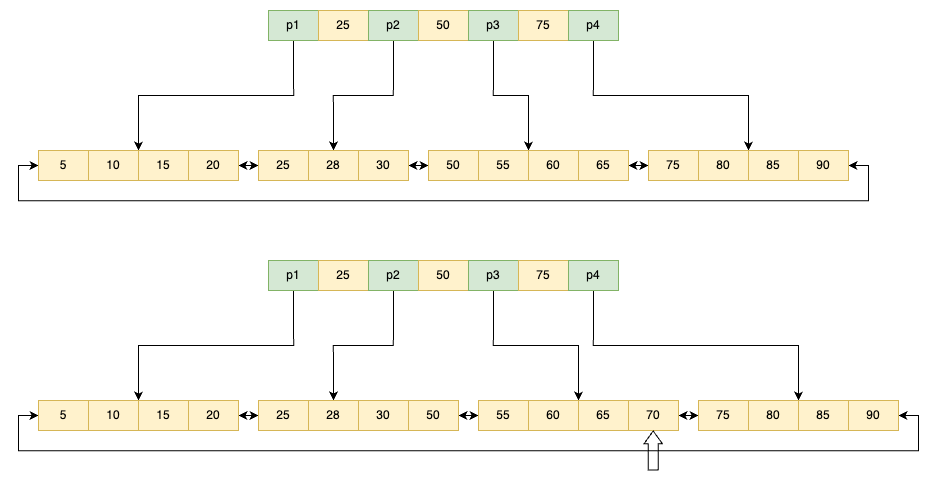

The diagram above was exported from draw.io. Its source (the exported page's mxGraphModel, read from the mxfile embedded in the PNG):
<mxGraphModel dx="2250" dy="2191" grid="1" gridSize="10" guides="1" tooltips="1" connect="1" arrows="1" fold="1" page="1" pageScale="1" pageWidth="850" pageHeight="1100" math="0" shadow="0">
  <root>
    <mxCell id="0" />
    <mxCell id="1" parent="0" />
    <mxCell id="2" style="edgeStyle=orthogonalEdgeStyle;rounded=0;orthogonalLoop=1;jettySize=auto;html=1;exitX=0.5;exitY=1;exitDx=0;exitDy=0;entryX=0;entryY=0;entryDx=0;entryDy=0;" edge="1" source="3" target="16" parent="1">
      <mxGeometry relative="1" as="geometry" />
    </mxCell>
    <mxCell id="3" value="p1" style="rounded=0;whiteSpace=wrap;html=1;fillColor=#d5e8d4;strokeColor=#82b366;" vertex="1" parent="1">
      <mxGeometry x="270" y="1380" width="50" height="30" as="geometry" />
    </mxCell>
    <mxCell id="4" value="25" style="rounded=0;whiteSpace=wrap;html=1;fillColor=#fff2cc;strokeColor=#d6b656;" vertex="1" parent="1">
      <mxGeometry x="320" y="1380" width="50" height="30" as="geometry" />
    </mxCell>
    <mxCell id="5" style="edgeStyle=orthogonalEdgeStyle;rounded=0;orthogonalLoop=1;jettySize=auto;html=1;exitX=0.5;exitY=1;exitDx=0;exitDy=0;entryX=0.5;entryY=0;entryDx=0;entryDy=0;" edge="1" source="6" target="20" parent="1">
      <mxGeometry relative="1" as="geometry" />
    </mxCell>
    <mxCell id="6" value="p2" style="rounded=0;whiteSpace=wrap;html=1;fillColor=#d5e8d4;strokeColor=#82b366;" vertex="1" parent="1">
      <mxGeometry x="370" y="1380" width="50" height="30" as="geometry" />
    </mxCell>
    <mxCell id="7" value="50" style="rounded=0;whiteSpace=wrap;html=1;fillColor=#fff2cc;strokeColor=#d6b656;" vertex="1" parent="1">
      <mxGeometry x="420" y="1380" width="50" height="30" as="geometry" />
    </mxCell>
    <mxCell id="8" style="edgeStyle=orthogonalEdgeStyle;rounded=0;orthogonalLoop=1;jettySize=auto;html=1;exitX=0.5;exitY=1;exitDx=0;exitDy=0;entryX=0;entryY=0;entryDx=0;entryDy=0;" edge="1" source="9" target="25" parent="1">
      <mxGeometry relative="1" as="geometry" />
    </mxCell>
    <mxCell id="9" value="p3" style="rounded=0;whiteSpace=wrap;html=1;fillColor=#d5e8d4;strokeColor=#82b366;" vertex="1" parent="1">
      <mxGeometry x="470" y="1380" width="50" height="30" as="geometry" />
    </mxCell>
    <mxCell id="10" value="75" style="rounded=0;whiteSpace=wrap;html=1;fillColor=#fff2cc;strokeColor=#d6b656;" vertex="1" parent="1">
      <mxGeometry x="520" y="1380" width="50" height="30" as="geometry" />
    </mxCell>
    <mxCell id="11" style="edgeStyle=orthogonalEdgeStyle;rounded=0;orthogonalLoop=1;jettySize=auto;html=1;exitX=0.5;exitY=1;exitDx=0;exitDy=0;entryX=1;entryY=0;entryDx=0;entryDy=0;" edge="1" source="12" target="29" parent="1">
      <mxGeometry relative="1" as="geometry" />
    </mxCell>
    <mxCell id="12" value="p4" style="rounded=0;whiteSpace=wrap;html=1;fillColor=#d5e8d4;strokeColor=#82b366;" vertex="1" parent="1">
      <mxGeometry x="570" y="1380" width="50" height="30" as="geometry" />
    </mxCell>
    <mxCell id="13" style="edgeStyle=orthogonalEdgeStyle;rounded=0;orthogonalLoop=1;jettySize=auto;html=1;exitX=0;exitY=0.5;exitDx=0;exitDy=0;entryX=1;entryY=0.5;entryDx=0;entryDy=0;startArrow=classic;startFill=1;" edge="1" source="14" target="31" parent="1">
      <mxGeometry relative="1" as="geometry">
        <Array as="points">
          <mxPoint x="20" y="1535" />
          <mxPoint x="20" y="1570" />
          <mxPoint x="870" y="1570" />
          <mxPoint x="870" y="1535" />
        </Array>
      </mxGeometry>
    </mxCell>
    <mxCell id="14" value="5" style="rounded=0;whiteSpace=wrap;html=1;fillColor=#fff2cc;strokeColor=#d6b656;" vertex="1" parent="1">
      <mxGeometry x="40" y="1520" width="50" height="30" as="geometry" />
    </mxCell>
    <mxCell id="15" value="10" style="rounded=0;whiteSpace=wrap;html=1;fillColor=#fff2cc;strokeColor=#d6b656;" vertex="1" parent="1">
      <mxGeometry x="90" y="1520" width="50" height="30" as="geometry" />
    </mxCell>
    <mxCell id="16" value="15" style="rounded=0;whiteSpace=wrap;html=1;fillColor=#fff2cc;strokeColor=#d6b656;" vertex="1" parent="1">
      <mxGeometry x="140" y="1520" width="50" height="30" as="geometry" />
    </mxCell>
    <mxCell id="17" style="edgeStyle=orthogonalEdgeStyle;rounded=0;orthogonalLoop=1;jettySize=auto;html=1;exitX=1;exitY=0.5;exitDx=0;exitDy=0;entryX=0;entryY=0.5;entryDx=0;entryDy=0;startArrow=classic;startFill=1;" edge="1" source="18" target="19" parent="1">
      <mxGeometry relative="1" as="geometry" />
    </mxCell>
    <mxCell id="18" value="20" style="rounded=0;whiteSpace=wrap;html=1;fillColor=#fff2cc;strokeColor=#d6b656;" vertex="1" parent="1">
      <mxGeometry x="190" y="1520" width="50" height="30" as="geometry" />
    </mxCell>
    <mxCell id="19" value="25" style="rounded=0;whiteSpace=wrap;html=1;fillColor=#fff2cc;strokeColor=#d6b656;" vertex="1" parent="1">
      <mxGeometry x="260" y="1520" width="50" height="30" as="geometry" />
    </mxCell>
    <mxCell id="20" value="28" style="rounded=0;whiteSpace=wrap;html=1;fillColor=#fff2cc;strokeColor=#d6b656;" vertex="1" parent="1">
      <mxGeometry x="310" y="1520" width="50" height="30" as="geometry" />
    </mxCell>
    <mxCell id="21" style="edgeStyle=orthogonalEdgeStyle;rounded=0;orthogonalLoop=1;jettySize=auto;html=1;exitX=1;exitY=0.5;exitDx=0;exitDy=0;entryX=0;entryY=0.5;entryDx=0;entryDy=0;startArrow=classic;startFill=1;" edge="1" source="22" target="23" parent="1">
      <mxGeometry relative="1" as="geometry" />
    </mxCell>
    <mxCell id="22" value="30" style="rounded=0;whiteSpace=wrap;html=1;fillColor=#fff2cc;strokeColor=#d6b656;" vertex="1" parent="1">
      <mxGeometry x="360" y="1520" width="50" height="30" as="geometry" />
    </mxCell>
    <mxCell id="23" value="50" style="rounded=0;whiteSpace=wrap;html=1;fillColor=#fff2cc;strokeColor=#d6b656;" vertex="1" parent="1">
      <mxGeometry x="430" y="1520" width="50" height="30" as="geometry" />
    </mxCell>
    <mxCell id="24" value="55" style="rounded=0;whiteSpace=wrap;html=1;fillColor=#fff2cc;strokeColor=#d6b656;" vertex="1" parent="1">
      <mxGeometry x="480" y="1520" width="50" height="30" as="geometry" />
    </mxCell>
    <mxCell id="25" value="60&lt;span style=&quot;color: rgba(0, 0, 0, 0); font-family: monospace; font-size: 0px; text-align: start; text-wrap-mode: nowrap;&quot;&gt;%3CmxGraphModel%3E%3Croot%3E%3CmxCell%20id%3D%220%22%2F%3E%3CmxCell%20id%3D%221%22%20parent%3D%220%22%2F%3E%3CmxCell%20id%3D%222%22%20value%3D%2225%22%20style%3D%22rounded%3D0%3BwhiteSpace%3Dwrap%3Bhtml%3D1%3BfillColor%3D%23d5e8d4%3BstrokeColor%3D%2382b366%3B%22%20vertex%3D%221%22%20parent%3D%221%22%3E%3CmxGeometry%20x%3D%22260%22%20y%3D%221520%22%20width%3D%2250%22%20height%3D%2230%22%20as%3D%22geometry%22%2F%3E%3C%2FmxCell%3E%3CmxCell%20id%3D%223%22%20value%3D%2228%22%20style%3D%22rounded%3D0%3BwhiteSpace%3Dwrap%3Bhtml%3D1%3BfillColor%3D%23fff2cc%3BstrokeColor%3D%23d6b656%3B%22%20vertex%3D%221%22%20parent%3D%221%22%3E%3CmxGeometry%20x%3D%22310%22%20y%3D%221520%22%20width%3D%2250%22%20height%3D%2230%22%20as%3D%22geometry%22%2F%3E%3C%2FmxCell%3E%3CmxCell%20id%3D%224%22%20value%3D%2230%22%20style%3D%22rounded%3D0%3BwhiteSpace%3Dwrap%3Bhtml%3D1%3BfillColor%3D%23d5e8d4%3BstrokeColor%3D%2382b366%3B%22%20vertex%3D%221%22%20parent%3D%221%22%3E%3CmxGeometry%20x%3D%22360%22%20y%3D%221520%22%20width%3D%2250%22%20height%3D%2230%22%20as%3D%22geometry%22%2F%3E%3C%2FmxCell%3E%3C%2Froot%3E%3C%2FmxGraphModel%3E&lt;/span&gt;" style="rounded=0;whiteSpace=wrap;html=1;fillColor=#fff2cc;strokeColor=#d6b656;" vertex="1" parent="1">
      <mxGeometry x="530" y="1520" width="50" height="30" as="geometry" />
    </mxCell>
    <mxCell id="26" style="edgeStyle=orthogonalEdgeStyle;rounded=0;orthogonalLoop=1;jettySize=auto;html=1;exitX=1;exitY=0.5;exitDx=0;exitDy=0;entryX=0;entryY=0.5;entryDx=0;entryDy=0;startArrow=classic;startFill=1;" edge="1" source="27" target="28" parent="1">
      <mxGeometry relative="1" as="geometry" />
    </mxCell>
    <mxCell id="27" value="65" style="rounded=0;whiteSpace=wrap;html=1;fillColor=#fff2cc;strokeColor=#d6b656;" vertex="1" parent="1">
      <mxGeometry x="580" y="1520" width="50" height="30" as="geometry" />
    </mxCell>
    <mxCell id="28" value="75" style="rounded=0;whiteSpace=wrap;html=1;fillColor=#fff2cc;strokeColor=#d6b656;" vertex="1" parent="1">
      <mxGeometry x="650" y="1520" width="50" height="30" as="geometry" />
    </mxCell>
    <mxCell id="29" value="80" style="rounded=0;whiteSpace=wrap;html=1;fillColor=#fff2cc;strokeColor=#d6b656;" vertex="1" parent="1">
      <mxGeometry x="700" y="1520" width="50" height="30" as="geometry" />
    </mxCell>
    <mxCell id="30" value="85" style="rounded=0;whiteSpace=wrap;html=1;fillColor=#fff2cc;strokeColor=#d6b656;" vertex="1" parent="1">
      <mxGeometry x="750" y="1520" width="50" height="30" as="geometry" />
    </mxCell>
    <mxCell id="31" value="90" style="rounded=0;whiteSpace=wrap;html=1;fillColor=#fff2cc;strokeColor=#d6b656;" vertex="1" parent="1">
      <mxGeometry x="800" y="1520" width="50" height="30" as="geometry" />
    </mxCell>
    <mxCell id="32" style="edgeStyle=orthogonalEdgeStyle;rounded=0;orthogonalLoop=1;jettySize=auto;html=1;exitX=0.5;exitY=1;exitDx=0;exitDy=0;entryX=0;entryY=0;entryDx=0;entryDy=0;" edge="1" source="33" target="46" parent="1">
      <mxGeometry relative="1" as="geometry" />
    </mxCell>
    <mxCell id="33" value="p1" style="rounded=0;whiteSpace=wrap;html=1;fillColor=#d5e8d4;strokeColor=#82b366;" vertex="1" parent="1">
      <mxGeometry x="270" y="1630" width="50" height="30" as="geometry" />
    </mxCell>
    <mxCell id="34" value="25" style="rounded=0;whiteSpace=wrap;html=1;fillColor=#fff2cc;strokeColor=#d6b656;" vertex="1" parent="1">
      <mxGeometry x="320" y="1630" width="50" height="30" as="geometry" />
    </mxCell>
    <mxCell id="35" style="edgeStyle=orthogonalEdgeStyle;rounded=0;orthogonalLoop=1;jettySize=auto;html=1;exitX=0.5;exitY=1;exitDx=0;exitDy=0;entryX=0.5;entryY=0;entryDx=0;entryDy=0;" edge="1" source="36" target="50" parent="1">
      <mxGeometry relative="1" as="geometry" />
    </mxCell>
    <mxCell id="36" value="p2" style="rounded=0;whiteSpace=wrap;html=1;fillColor=#d5e8d4;strokeColor=#82b366;" vertex="1" parent="1">
      <mxGeometry x="370" y="1630" width="50" height="30" as="geometry" />
    </mxCell>
    <mxCell id="37" value="50" style="rounded=0;whiteSpace=wrap;html=1;fillColor=#fff2cc;strokeColor=#d6b656;" vertex="1" parent="1">
      <mxGeometry x="420" y="1630" width="50" height="30" as="geometry" />
    </mxCell>
    <mxCell id="38" style="edgeStyle=orthogonalEdgeStyle;rounded=0;orthogonalLoop=1;jettySize=auto;html=1;exitX=0.5;exitY=1;exitDx=0;exitDy=0;entryX=0;entryY=0;entryDx=0;entryDy=0;" edge="1" source="39" target="55" parent="1">
      <mxGeometry relative="1" as="geometry" />
    </mxCell>
    <mxCell id="39" value="p3" style="rounded=0;whiteSpace=wrap;html=1;fillColor=#d5e8d4;strokeColor=#82b366;" vertex="1" parent="1">
      <mxGeometry x="470" y="1630" width="50" height="30" as="geometry" />
    </mxCell>
    <mxCell id="40" value="75" style="rounded=0;whiteSpace=wrap;html=1;fillColor=#fff2cc;strokeColor=#d6b656;" vertex="1" parent="1">
      <mxGeometry x="520" y="1630" width="50" height="30" as="geometry" />
    </mxCell>
    <mxCell id="41" style="edgeStyle=orthogonalEdgeStyle;rounded=0;orthogonalLoop=1;jettySize=auto;html=1;exitX=0.5;exitY=1;exitDx=0;exitDy=0;entryX=1;entryY=0;entryDx=0;entryDy=0;" edge="1" source="42" target="59" parent="1">
      <mxGeometry relative="1" as="geometry" />
    </mxCell>
    <mxCell id="42" value="p4" style="rounded=0;whiteSpace=wrap;html=1;fillColor=#d5e8d4;strokeColor=#82b366;" vertex="1" parent="1">
      <mxGeometry x="570" y="1630" width="50" height="30" as="geometry" />
    </mxCell>
    <mxCell id="43" style="edgeStyle=orthogonalEdgeStyle;rounded=0;orthogonalLoop=1;jettySize=auto;html=1;exitX=0;exitY=0.5;exitDx=0;exitDy=0;entryX=1;entryY=0.5;entryDx=0;entryDy=0;startArrow=classic;startFill=1;" edge="1" source="44" target="61" parent="1">
      <mxGeometry relative="1" as="geometry">
        <Array as="points">
          <mxPoint x="20" y="1785" />
          <mxPoint x="20" y="1820" />
          <mxPoint x="920" y="1820" />
          <mxPoint x="920" y="1785" />
        </Array>
      </mxGeometry>
    </mxCell>
    <mxCell id="44" value="5" style="rounded=0;whiteSpace=wrap;html=1;fillColor=#fff2cc;strokeColor=#d6b656;" vertex="1" parent="1">
      <mxGeometry x="40" y="1770" width="50" height="30" as="geometry" />
    </mxCell>
    <mxCell id="45" value="10" style="rounded=0;whiteSpace=wrap;html=1;fillColor=#fff2cc;strokeColor=#d6b656;" vertex="1" parent="1">
      <mxGeometry x="90" y="1770" width="50" height="30" as="geometry" />
    </mxCell>
    <mxCell id="46" value="15" style="rounded=0;whiteSpace=wrap;html=1;fillColor=#fff2cc;strokeColor=#d6b656;" vertex="1" parent="1">
      <mxGeometry x="140" y="1770" width="50" height="30" as="geometry" />
    </mxCell>
    <mxCell id="47" style="edgeStyle=orthogonalEdgeStyle;rounded=0;orthogonalLoop=1;jettySize=auto;html=1;exitX=1;exitY=0.5;exitDx=0;exitDy=0;entryX=0;entryY=0.5;entryDx=0;entryDy=0;startArrow=classic;startFill=1;" edge="1" source="48" target="49" parent="1">
      <mxGeometry relative="1" as="geometry" />
    </mxCell>
    <mxCell id="48" value="20" style="rounded=0;whiteSpace=wrap;html=1;fillColor=#fff2cc;strokeColor=#d6b656;" vertex="1" parent="1">
      <mxGeometry x="190" y="1770" width="50" height="30" as="geometry" />
    </mxCell>
    <mxCell id="49" value="25" style="rounded=0;whiteSpace=wrap;html=1;fillColor=#fff2cc;strokeColor=#d6b656;" vertex="1" parent="1">
      <mxGeometry x="260" y="1770" width="50" height="30" as="geometry" />
    </mxCell>
    <mxCell id="50" value="28" style="rounded=0;whiteSpace=wrap;html=1;fillColor=#fff2cc;strokeColor=#d6b656;" vertex="1" parent="1">
      <mxGeometry x="310" y="1770" width="50" height="30" as="geometry" />
    </mxCell>
    <mxCell id="51" style="edgeStyle=orthogonalEdgeStyle;rounded=0;orthogonalLoop=1;jettySize=auto;html=1;entryX=0;entryY=0.5;entryDx=0;entryDy=0;startArrow=classic;startFill=1;exitX=1;exitY=0.5;exitDx=0;exitDy=0;" edge="1" source="62" target="53" parent="1">
      <mxGeometry relative="1" as="geometry">
        <mxPoint x="480" y="1785" as="sourcePoint" />
      </mxGeometry>
    </mxCell>
    <mxCell id="52" value="30" style="rounded=0;whiteSpace=wrap;html=1;fillColor=#fff2cc;strokeColor=#d6b656;" vertex="1" parent="1">
      <mxGeometry x="360" y="1770" width="50" height="30" as="geometry" />
    </mxCell>
    <mxCell id="53" value="55" style="rounded=0;whiteSpace=wrap;html=1;fillColor=#fff2cc;strokeColor=#d6b656;" vertex="1" parent="1">
      <mxGeometry x="480" y="1770" width="50" height="30" as="geometry" />
    </mxCell>
    <mxCell id="54" value="60" style="rounded=0;whiteSpace=wrap;html=1;fillColor=#fff2cc;strokeColor=#d6b656;" vertex="1" parent="1">
      <mxGeometry x="530" y="1770" width="50" height="30" as="geometry" />
    </mxCell>
    <mxCell id="55" value="65" style="rounded=0;whiteSpace=wrap;html=1;fillColor=#fff2cc;strokeColor=#d6b656;" vertex="1" parent="1">
      <mxGeometry x="580" y="1770" width="50" height="30" as="geometry" />
    </mxCell>
    <mxCell id="56" style="edgeStyle=orthogonalEdgeStyle;rounded=0;orthogonalLoop=1;jettySize=auto;html=1;exitX=1;exitY=0.5;exitDx=0;exitDy=0;entryX=0;entryY=0.5;entryDx=0;entryDy=0;startArrow=classic;startFill=1;" edge="1" source="57" target="58" parent="1">
      <mxGeometry relative="1" as="geometry" />
    </mxCell>
    <mxCell id="57" value="70" style="rounded=0;whiteSpace=wrap;html=1;fillColor=#fff2cc;strokeColor=#d6b656;" vertex="1" parent="1">
      <mxGeometry x="630" y="1770" width="50" height="30" as="geometry" />
    </mxCell>
    <mxCell id="58" value="75" style="rounded=0;whiteSpace=wrap;html=1;fillColor=#fff2cc;strokeColor=#d6b656;" vertex="1" parent="1">
      <mxGeometry x="700" y="1770" width="50" height="30" as="geometry" />
    </mxCell>
    <mxCell id="59" value="80" style="rounded=0;whiteSpace=wrap;html=1;fillColor=#fff2cc;strokeColor=#d6b656;" vertex="1" parent="1">
      <mxGeometry x="750" y="1770" width="50" height="30" as="geometry" />
    </mxCell>
    <mxCell id="60" value="85" style="rounded=0;whiteSpace=wrap;html=1;fillColor=#fff2cc;strokeColor=#d6b656;" vertex="1" parent="1">
      <mxGeometry x="800" y="1770" width="50" height="30" as="geometry" />
    </mxCell>
    <mxCell id="61" value="90" style="rounded=0;whiteSpace=wrap;html=1;fillColor=#fff2cc;strokeColor=#d6b656;" vertex="1" parent="1">
      <mxGeometry x="850" y="1770" width="50" height="30" as="geometry" />
    </mxCell>
    <mxCell id="62" value="50" style="rounded=0;whiteSpace=wrap;html=1;fillColor=#fff2cc;strokeColor=#d6b656;" vertex="1" parent="1">
      <mxGeometry x="410" y="1770" width="50" height="30" as="geometry" />
    </mxCell>
    <mxCell id="63" value="" style="shape=flexArrow;endArrow=classic;html=1;rounded=0;endWidth=7.5;endSize=3.9416666666666673;" edge="1" parent="1">
      <mxGeometry width="50" height="50" relative="1" as="geometry">
        <mxPoint x="654.69" y="1840" as="sourcePoint" />
        <mxPoint x="654.69" y="1800" as="targetPoint" />
      </mxGeometry>
    </mxCell>
  </root>
</mxGraphModel>